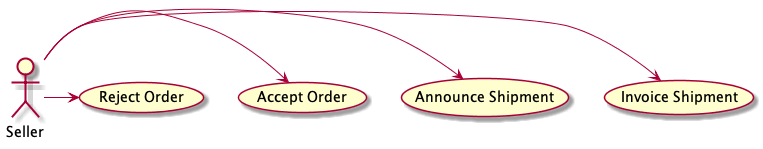

The diagram above was rendered by PlantUML. Its source (embedded in the PNG):
@startuml sequence-buyer2seller.png
Seller -> (Invoice Shipment)
Seller -> (Announce Shipment)
Seller -> (Accept Order)
Seller -> (Reject Order)
@enduml